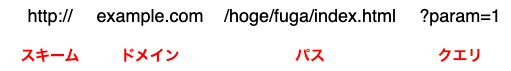

The diagram above was exported from draw.io. Its source (the exported page's mxGraphModel, read from the mxfile embedded in the PNG):
<mxGraphModel dx="1086" dy="802" grid="1" gridSize="10" guides="1" tooltips="1" connect="1" arrows="1" fold="1" page="1" pageScale="1" pageWidth="827" pageHeight="1169" math="0" shadow="0">
  <root>
    <mxCell id="0" />
    <mxCell id="1" parent="0" />
    <mxCell id="2" value="http://" style="text;html=1;strokeColor=none;fillColor=none;align=center;verticalAlign=middle;whiteSpace=wrap;rounded=0;fontSize=18;" vertex="1" parent="1">
      <mxGeometry x="63" y="26" width="60" height="30" as="geometry" />
    </mxCell>
    <mxCell id="4" value="example.com" style="text;html=1;strokeColor=none;fillColor=none;align=center;verticalAlign=middle;whiteSpace=wrap;rounded=0;fontSize=18;" vertex="1" parent="1">
      <mxGeometry x="133" y="26" width="120" height="30" as="geometry" />
    </mxCell>
    <mxCell id="5" value="/hoge/fuga/index.html" style="text;html=1;strokeColor=none;fillColor=none;align=center;verticalAlign=middle;whiteSpace=wrap;rounded=0;fontSize=18;" vertex="1" parent="1">
      <mxGeometry x="253" y="26" width="200" height="30" as="geometry" />
    </mxCell>
    <mxCell id="7" value="?param=1" style="text;html=1;strokeColor=none;fillColor=none;align=center;verticalAlign=middle;whiteSpace=wrap;rounded=0;fontSize=18;" vertex="1" parent="1">
      <mxGeometry x="458" y="26" width="90" height="30" as="geometry" />
    </mxCell>
    <mxCell id="10" value="スキーム" style="text;html=1;align=center;verticalAlign=middle;whiteSpace=wrap;rounded=0;fontSize=15;labelBackgroundColor=default;fontColor=#FF0000;fontStyle=1" vertex="1" parent="1">
      <mxGeometry x="43" y="66" width="100" height="30" as="geometry" />
    </mxCell>
    <mxCell id="11" value="ドメイン" style="text;html=1;align=center;verticalAlign=middle;whiteSpace=wrap;rounded=0;fontSize=15;labelBackgroundColor=default;fontColor=#FF0000;fontStyle=1" vertex="1" parent="1">
      <mxGeometry x="143" y="66" width="100" height="30" as="geometry" />
    </mxCell>
    <mxCell id="12" value="パス" style="text;html=1;align=center;verticalAlign=middle;whiteSpace=wrap;rounded=0;fontSize=15;labelBackgroundColor=default;fontColor=#FF0000;fontStyle=1" vertex="1" parent="1">
      <mxGeometry x="303" y="66" width="100" height="30" as="geometry" />
    </mxCell>
    <mxCell id="13" value="クエリ" style="text;html=1;align=center;verticalAlign=middle;whiteSpace=wrap;rounded=0;fontSize=15;labelBackgroundColor=default;fontColor=#FF0000;fontStyle=1" vertex="1" parent="1">
      <mxGeometry x="453" y="66" width="100" height="30" as="geometry" />
    </mxCell>
  </root>
</mxGraphModel>